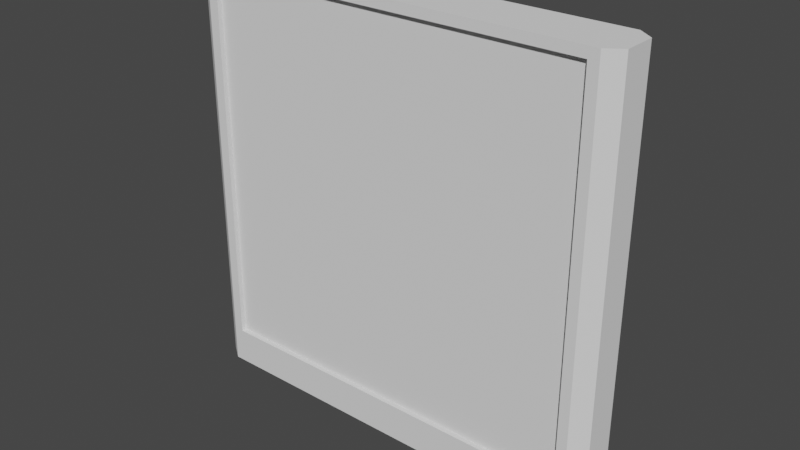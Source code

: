 # Source: MIBBig.blend  (saved by Blender 3.6.13; exported with 4.5.12 LTS)
import bpy
from mathutils import Matrix  # noqa: F401  (used for matrix-valued properties, if any)

bpy.ops.wm.read_factory_settings(use_empty=True)
scene = bpy.context.scene
scene.name = 'Scene'

# ---- collections
col_collection = bpy.data.collections.new('Collection'); scene.collection.children.link(col_collection)
col_mibbig = bpy.data.collections.new('MIBBig'); scene.collection.children.link(col_mibbig)

# ---- node groups
ng_auto_smooth = bpy.data.node_groups.new('Auto Smooth', 'GeometryNodeTree')
_s = ng_auto_smooth.interface.new_socket(name='Geometry', in_out='OUTPUT', socket_type='NodeSocketGeometry')
_s = ng_auto_smooth.interface.new_socket(name='Geometry', in_out='INPUT', socket_type='NodeSocketGeometry')
_s = ng_auto_smooth.interface.new_socket(name='Angle', in_out='INPUT', socket_type='NodeSocketFloat')
_s.subtype = 'ANGLE'
_s.min_value = 0.0
_s.max_value = 3.142
ng_auto_smooth.is_modifier = True
_N = ng_auto_smooth.nodes; _L = ng_auto_smooth.links
n0 = _N.new('NodeGroupOutput'); n0.name = 'Group Output'; n0.location = (480, -100)
n1 = _N.new('NodeGroupInput'); n1.name = 'Group Input'; n1.location = (-420, -300)
n2 = _N.new('NodeGroupInput'); n2.name = 'Group Input.001'; n2.location = (-60, -100)
n3 = _N.new('GeometryNodeSetShadeSmooth'); n3.name = 'Set Shade Smooth'; n3.location = (120, -100)
n3.domain = 'EDGE'
n4 = _N.new('GeometryNodeSetShadeSmooth'); n4.name = 'Set Shade Smooth.001'; n4.location = (300, -100)
n5 = _N.new('GeometryNodeInputMeshEdgeAngle'); n5.name = 'Edge Angle'; n5.location = (-420, -220)
n6 = _N.new('GeometryNodeInputEdgeSmooth'); n6.name = 'Is Edge Smooth'; n6.location = (-60, -160)
n7 = _N.new('GeometryNodeInputShadeSmooth'); n7.name = 'Is Face Smooth'; n7.location = (-240, -340)
n8 = _N.new('FunctionNodeBooleanMath'); n8.name = 'Boolean Math'; n8.location = (-60, -220)
n9 = _N.new('FunctionNodeCompare'); n9.name = 'Compare'; n9.location = (-240, -180)
n9.operation = 'LESS_EQUAL'
_L.new(n5.outputs[0], n9.inputs[0])
_L.new(n4.outputs[0], n0.inputs[0])
_L.new(n1.outputs[1], n9.inputs[1])
_L.new(n9.outputs[0], n8.inputs[0])
_L.new(n7.outputs[0], n8.inputs[1])
_L.new(n2.outputs[0], n3.inputs[0])
_L.new(n6.outputs[0], n3.inputs[1])
_L.new(n3.outputs[0], n4.inputs[0])
_L.new(n8.outputs[0], n3.inputs[2])
n0.is_active_output = True

# ---- world
world_world = bpy.data.worlds.new('World'); scene.world = world_world
world_world.use_nodes = True; world_world.node_tree.nodes.clear()
_N = world_world.node_tree.nodes; _L = world_world.node_tree.links
n0 = _N.new('ShaderNodeOutputWorld'); n0.name = 'World Output'; n0.location = (300, 300)
n1 = _N.new('ShaderNodeBackground'); n1.name = 'Background'; n1.location = (10, 300)
n1.inputs[0].default_value = (0.05088, 0.05088, 0.05088, 1.0)
_L.new(n1.outputs[0], n0.inputs[0])
n0.is_active_output = True
world_world.color = (0.05088, 0.05088, 0.05088)
world_world.use_sun_shadow = False
world_world.sun_shadow_jitter_overblur = 0.0

# ---- meshes
me_plane_014 = bpy.data.meshes.new('Plane.014')
me_plane_014.from_pydata([(-4.0, -0.5413, 0.0), (4.0, -0.5413, 0.0), (4.3, -0.3248, 8.433), (-4.3, -0.3248, 8.433), (4.3, -0.3248, 0.0), (-4.3, -0.3248, 0.0), (-4.3, -0.3248, 0.527), (4.3, -0.3248, 0.527), (-3.8, -0.5413, 8.236), (3.8, -0.5413, 8.236), (-3.8, -0.5413, 0.7247), (3.8, -0.5413, 0.7247), (-4.3, -1.589e-06, 8.433), (4.3, 1.589e-06, 0.0), (-4.3, -1.589e-06, 0.0), (4.3, 1.589e-06, 8.433), (-4.3, -1.589e-06, 0.527), (4.3, 1.589e-06, 0.527), (-4.0, -0.5413, 8.433), (4.0, -0.5413, 8.433), (-4.0, -0.5413, 0.527), (4.0, -0.5413, 0.527), (-3.8, -0.3913, 8.236), (3.8, -0.3913, 8.236), (-3.8, -0.3913, 0.7247), (3.8, -0.3913, 0.7247), (-4.3, -0.3248, 0.3623), (-4.0, -0.5413, 0.3623), (4.3, -0.3248, 0.3623), (4.0, -0.5413, 0.3623), (-4.3, -1.589e-06, 0.3623), (4.3, 1.589e-06, 0.3623)], [], [(13, 4, 1, 0, 5, 14), (17, 15, 2, 7), (20, 18, 3, 6), (19, 21, 7, 2), (31, 17, 7, 28), (27, 20, 6, 26), (28, 7, 21, 29), (29, 21, 20, 27), (8, 10, 24, 22), (26, 6, 16, 30), (6, 3, 12, 16), (19, 2, 15, 12, 3, 18), (8, 9, 19, 18), (10, 8, 18, 20), (9, 11, 21, 19), (11, 10, 20, 21), (23, 22, 24, 25), (11, 9, 23, 25), (9, 8, 22, 23), (10, 11, 25, 24), (5, 26, 30, 14), (1, 29, 27, 0), (4, 28, 29, 1), (0, 27, 26, 5), (13, 31, 28, 4)])
me_plane_014.polygons.foreach_set('use_smooth', [True] * 25)
_uv = me_plane_014.uv_layers.new(name='UVMap')
_uv.uv.foreach_set('vector', [0.9303, 0.8534, 0.8981, 0.8534, 0.8766, 0.8237, 0.8766, 0.02977, 0.8981, -1.1e-08, 0.9303, 4.067e-08, 0.8223, 0.9682, 0.002761, 1.0, 0.00147, 0.9667, 0.821, 0.9349, 0.8237, 0.07113, 0.004618, 0.1243, 0.002159, 0.08643, 0.8212, 0.03325, -4.481e-09, 0.9288, 0.8196, 0.897, 0.821, 0.9349, 0.00147, 0.9667, 0.8601, 1.266e-08, 0.8766, 1.193e-08, 0.8766, 0.03223, 0.8601, 0.03223, 0.8601, 0.8628, 0.8766, 0.8628, 0.8766, 0.8995, 0.8601, 0.8995, 0.8601, 0.03223, 0.8766, 0.03223, 0.8766, 0.06895, 0.8601, 0.06895, 0.8601, 0.06895, 0.8766, 0.06895, 0.8766, 0.8628, 0.8601, 0.8628, 0.0209, 0.1397, 0.803, 0.09301, 0.7892, 0.1126, 0.0392, 0.1527, 0.8601, 0.8995, 0.8766, 0.8995, 0.8766, 0.9318, 0.8601, 0.9318, 0.8212, 0.03325, 0.002159, 0.08643, 6.991e-08, 0.05318, 0.8191, 3.58e-08, 0.984, 0.8237, 0.9626, 0.8534, 0.9303, 0.8534, 0.9303, -9.587e-09, 0.9626, -8.178e-09, 0.984, 0.02977, 0.0209, 0.1397, 0.01907, 0.9103, -4.481e-09, 0.9288, 0.004618, 0.1243, 0.803, 0.09301, 0.0209, 0.1397, 0.004618, 0.1243, 0.8237, 0.07113, 0.01907, 0.9103, 0.8016, 0.8784, 0.8196, 0.897, -4.481e-09, 0.9288, 0.8016, 0.8784, 0.803, 0.09301, 0.8237, 0.07113, 0.8196, 0.897, 0.03274, 0.8911, 0.0392, 0.1527, 0.7892, 0.1126, 0.7829, 0.8651, 0.8016, 0.8784, 0.01907, 0.9103, 0.03274, 0.8911, 0.7829, 0.8651, 0.01907, 0.9103, 0.0209, 0.1397, 0.0392, 0.1527, 0.03274, 0.8911, 0.803, 0.09301, 0.8016, 0.8784, 0.7829, 0.8651, 0.7892, 0.1126, 0.8237, 0.8995, 0.8601, 0.8995, 0.8601, 0.9318, 0.8237, 0.9318, 0.8237, 0.06895, 0.8601, 0.06895, 0.8601, 0.8628, 0.8237, 0.8628, 0.8237, 0.03223, 0.8601, 0.03223, 0.8601, 0.06895, 0.8237, 0.06895, 0.8237, 0.8628, 0.8601, 0.8628, 0.8601, 0.8995, 0.8237, 0.8995, 0.8237, 6.45e-08, 0.8601, 6.291e-08, 0.8601, 0.03223, 0.8237, 0.03223])
me_plane_014.update()
me_plane_049 = bpy.data.meshes.new('Plane.049')
me_plane_049.from_pydata([(-3.8, -0.4413, 8.236), (3.8, -0.4413, 8.236), (-3.8, -0.4413, 0.7247), (3.8, -0.4413, 0.7247)], [], [(1, 0, 2, 3)])
_uv = me_plane_049.uv_layers.new(name='UVMap')
_uv.uv.foreach_set('vector', [1.0, 1.0, -3.137e-08, 1.0, -3.137e-08, -3.137e-08, 1.0, 1.568e-08])
me_plane_049.update()
me_plane_051 = bpy.data.meshes.new('Plane.051')
me_plane_051.from_pydata([(3.8, 0.4413, 8.236), (-3.8, 0.4413, 8.236), (3.8, 0.4413, 0.7247), (-3.8, 0.4413, 0.7247)], [], [(1, 0, 2, 3)])
_uv = me_plane_051.uv_layers.new(name='UVMap')
_uv.uv.foreach_set('vector', [1.0, 1.0, -3.137e-08, 1.0, -3.137e-08, -3.137e-08, 1.0, 1.568e-08])
me_plane_051.update()

# ---- objects
ob_moderninfoboardbig = bpy.data.objects.new('ModernInfoBoardBig', me_plane_014)
ob_info = bpy.data.objects.new('Info', me_plane_049)
ob_info_002 = bpy.data.objects.new('Info.002', me_plane_051)

# ---- transforms, parenting, visibility, modifiers, constraints
ob_moderninfoboardbig.location = (0.0, 0.0, -1.907e-06)
_m = ob_moderninfoboardbig.modifiers.new('Mirror', 'MIRROR')
_m.use_axis = (False, True, False)
_m = ob_moderninfoboardbig.modifiers.new('Auto Smooth', 'NODES')
_m.node_group = ng_auto_smooth
_gi = [s.identifier for s in ng_auto_smooth.interface.items_tree if s.item_type == 'SOCKET' and s.in_out == 'INPUT']
_m[_gi[1]] = 0.5236  # Angle
ob_info.parent = ob_moderninfoboardbig
ob_info.matrix_parent_inverse = Matrix(((1.0, -0.0, 0.0, -0.0), (-0.0, 1.0, -0.0, 0.0), (0.0, -0.0, 1.0, 1.907e-06), (-0.0, 0.0, -0.0, 1.0)))
ob_info.location = (0.0, 0.0, -1.907e-06)
ob_info_002.parent = ob_moderninfoboardbig
ob_info_002.matrix_parent_inverse = Matrix(((1.0, -0.0, 0.0, -0.0), (-0.0, 1.0, -0.0, 0.0), (0.0, -0.0, 1.0, 1.907e-06), (-0.0, 0.0, -0.0, 1.0)))
ob_info_002.location = (0.0, 0.0, -1.907e-06)

# ---- collection membership
col_mibbig.objects.link(ob_moderninfoboardbig)
col_mibbig.objects.link(ob_info)
col_mibbig.objects.link(ob_info_002)

# ---- scene / render settings (as saved in the file)
scene.frame_start = 1; scene.frame_end = 250; scene.frame_set(2)
scene.render.engine = 'BLENDER_EEVEE_NEXT'
scene.cycles.sampling_pattern = 'TABULATED_SOBOL'
scene.view_settings.view_transform = 'Filmic'
bpy.context.view_layer.update()

# ---- added for rendering (the .blend has no active camera and no usable light): camera, sun
cam_auto = bpy.data.cameras.new('AutoCamera')
cam_auto.lens = 50.0
cam_auto.sensor_width = 36.0
cam_auto.clip_end = 1000.0
ob_auto_camera = bpy.data.objects.new('AutoCamera', cam_auto)
scene.collection.objects.link(ob_auto_camera)
ob_auto_camera.location = (11.1893, -13.4272, 13.1682)
ob_auto_camera.rotation_euler = (1.09748, -7.21219e-08, 0.694738)
scene.camera = ob_auto_camera
light_auto_sun = bpy.data.lights.new('AutoSun', 'SUN')
light_auto_sun.energy = 3.0
light_auto_sun.angle = 0.0523599
ob_auto_sun = bpy.data.objects.new('AutoSun', light_auto_sun)
scene.collection.objects.link(ob_auto_sun)
ob_auto_sun.rotation_euler = (0.872665, 0.174533, 0.523599)
bpy.context.view_layer.update()
